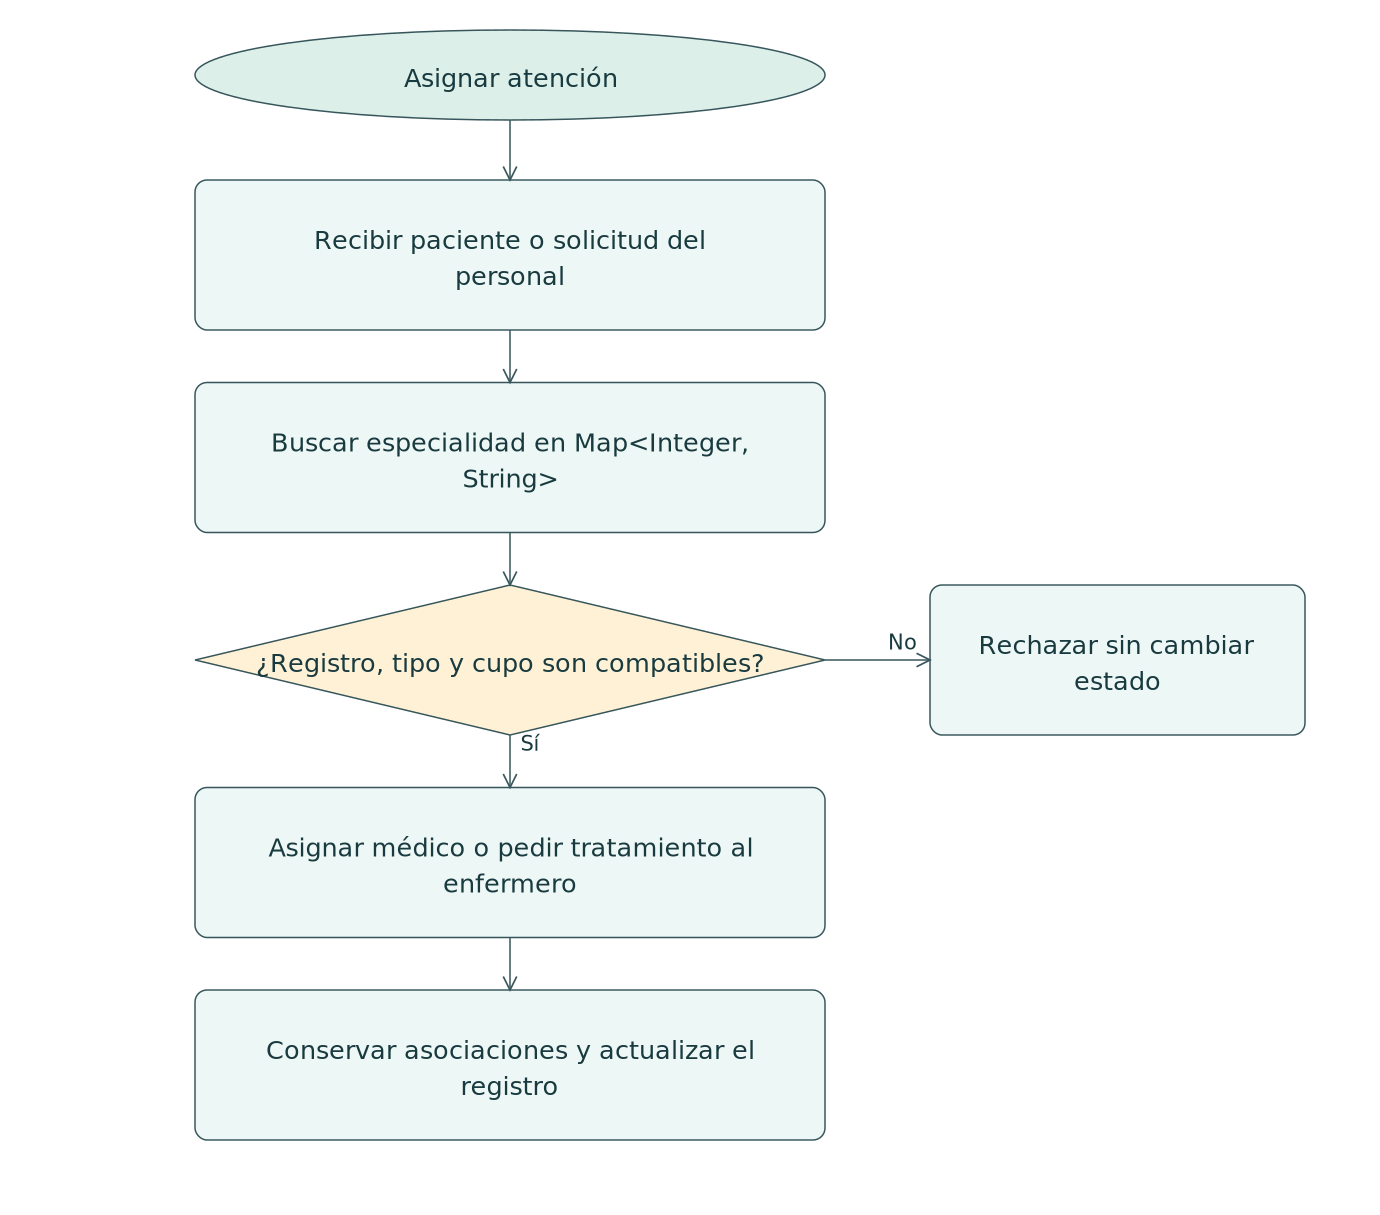

The diagram above was exported from draw.io. Its source (the exported page's mxGraphModel, read from the mxfile embedded in the PNG):
<mxGraphModel adaptiveColors="auto" page="1" pageWidth="920" pageHeight="810">
  <root>
    <mxCell id="0" />
    <mxCell id="1" parent="0" />
    <mxCell id="inicio" value="Asignar atención" style="whiteSpace=wrap;html=1;fontFamily=DejaVu Sans;fontSize=15;strokeColor=#37565b;fillColor=#edf7f5;ellipse;" vertex="1" parent="1">
      <mxGeometry as="geometry" x="130" y="20" width="420" height="60" />
    </mxCell>
    <mxCell id="n0" value="Recibir paciente o solicitud del&lt;br&gt;personal" style="whiteSpace=wrap;html=1;fontFamily=DejaVu Sans;fontSize=15;strokeColor=#37565b;fillColor=#edf7f5;rounded=1;" vertex="1" parent="1">
      <mxGeometry as="geometry" x="130" y="120" width="420" height="100" />
    </mxCell>
    <mxCell id="n1" value="Buscar especialidad en Map&amp;lt;Integer,&lt;br&gt;String&amp;gt;" style="whiteSpace=wrap;html=1;fontFamily=DejaVu Sans;fontSize=15;strokeColor=#37565b;fillColor=#edf7f5;rounded=1;" vertex="1" parent="1">
      <mxGeometry as="geometry" x="130" y="255" width="420" height="100" />
    </mxCell>
    <mxCell id="n2" value="¿Registro, tipo y cupo son compatibles?" style="whiteSpace=wrap;html=1;fontFamily=DejaVu Sans;fontSize=15;strokeColor=#37565b;fillColor=#edf7f5;rhombus;" vertex="1" parent="1">
      <mxGeometry as="geometry" x="130" y="390" width="420" height="100" />
    </mxCell>
    <mxCell id="n3" value="Asignar médico o pedir tratamiento al&lt;br&gt;enfermero" style="whiteSpace=wrap;html=1;fontFamily=DejaVu Sans;fontSize=15;strokeColor=#37565b;fillColor=#edf7f5;rounded=1;" vertex="1" parent="1">
      <mxGeometry as="geometry" x="130" y="525" width="420" height="100" />
    </mxCell>
    <mxCell id="n4" value="Conservar asociaciones y actualizar el&lt;br&gt;registro" style="whiteSpace=wrap;html=1;fontFamily=DejaVu Sans;fontSize=15;strokeColor=#37565b;fillColor=#edf7f5;rounded=1;" vertex="1" parent="1">
      <mxGeometry as="geometry" x="130" y="660" width="420" height="100" />
    </mxCell>
    <mxCell id="rechazo" value="Rechazar sin cambiar&lt;br&gt;estado" style="whiteSpace=wrap;html=1;fontFamily=DejaVu Sans;fontSize=15;strokeColor=#37565b;fillColor=#edf7f5;rounded=1;" vertex="1" parent="1">
      <mxGeometry as="geometry" x="620" y="390" width="250" height="100" />
    </mxCell>
    <mxCell id="edge0" value="" style="edgeStyle=orthogonalEdgeStyle;html=1;endArrow=open;" edge="1" source="inicio" target="n0" parent="1">
      <mxGeometry as="geometry" relative="1" />
    </mxCell>
    <mxCell id="edge1" value="" style="edgeStyle=orthogonalEdgeStyle;html=1;endArrow=open;" edge="1" source="n0" target="n1" parent="1">
      <mxGeometry as="geometry" relative="1" />
    </mxCell>
    <mxCell id="edge2" value="" style="edgeStyle=orthogonalEdgeStyle;html=1;endArrow=open;" edge="1" source="n1" target="n2" parent="1">
      <mxGeometry as="geometry" relative="1" />
    </mxCell>
    <mxCell id="edge3" value="Sí" style="edgeStyle=orthogonalEdgeStyle;html=1;endArrow=open;" edge="1" source="n2" target="n3" parent="1">
      <mxGeometry as="geometry" relative="1" />
    </mxCell>
    <mxCell id="edge4" value="No" style="edgeStyle=orthogonalEdgeStyle;html=1;endArrow=open;" edge="1" source="n2" target="rechazo" parent="1">
      <mxGeometry as="geometry" relative="1" />
    </mxCell>
    <mxCell id="edge5" value="" style="edgeStyle=orthogonalEdgeStyle;html=1;endArrow=open;" edge="1" source="n3" target="n4" parent="1">
      <mxGeometry as="geometry" relative="1" />
    </mxCell>
  </root>
</mxGraphModel>